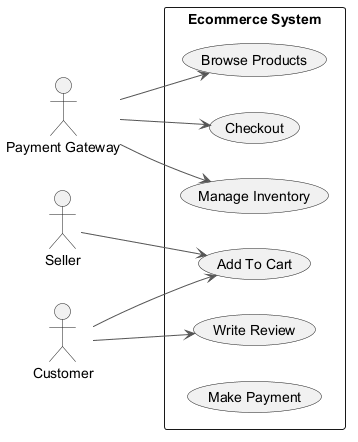

The diagram above was rendered by PlantUML. Its source (embedded in the PNG):
@startuml
skinparam ArrowColor #555555
left to right direction
actor "Payment Gateway" as PaymentGateway
actor "Seller" as Seller
actor "Customer" as Customer
rectangle "Ecommerce System" {
  usecase "Browse Products" as UC_BrowseProducts
  usecase "Checkout" as UC_Checkout
  usecase "Manage Inventory" as UC_ManageInventory
  usecase "Add To Cart" as UC_AddToCart
  usecase "Write Review" as UC_WriteReview
  usecase "Make Payment" as UC_MakePayment
}
PaymentGateway --> UC_Checkout
PaymentGateway --> UC_BrowseProducts
PaymentGateway --> UC_ManageInventory
Seller --> UC_AddToCart
Customer --> UC_AddToCart
Customer --> UC_WriteReview
@enduml